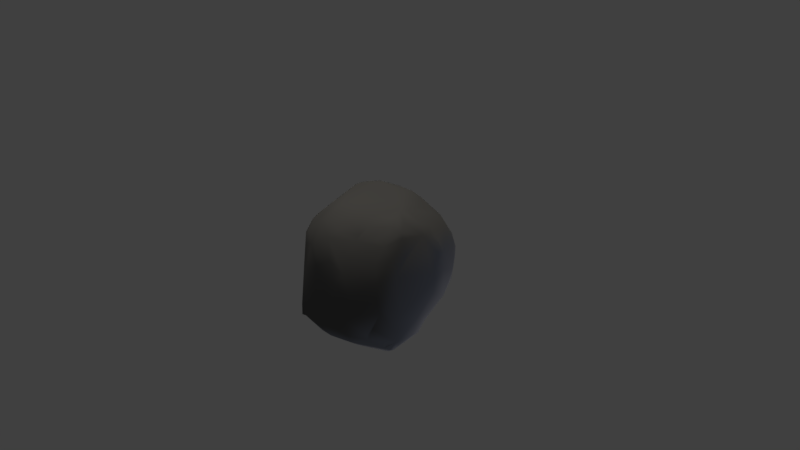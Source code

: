 # Source: rock_14a.blend  (saved by Blender 2.78.0; exported with 4.5.12 LTS)
import bpy
from mathutils import Matrix  # noqa: F401  (used for matrix-valued properties, if any)

bpy.ops.wm.read_factory_settings(use_empty=True)
scene = bpy.context.scene
scene.name = 'Scene'

# ---- collections
col_collection_1 = bpy.data.collections.new('Collection 1'); scene.collection.children.link(col_collection_1)

# ---- materials (node trees are filled in below, after node groups)
mat_material = bpy.data.materials.new('Material')
mat_material.alpha_threshold = 0.0
mat_material.use_transparent_shadow = False
mat_material.diffuse_color = (0.1376, 0.1376, 0.1376, 1.0)
mat_material.roughness = 0.5
mat_material.specular_intensity = 1.0
mat_material.line_color = (0.0, 0.0, 0.0, 1.0)

# ---- material node trees

# ---- world
world_world = bpy.data.worlds.new('World'); scene.world = world_world
world_world.color = (0.05088, 0.05088, 0.05088)
world_world.use_sun_shadow = False
world_world.sun_shadow_jitter_overblur = 0.0
world_world.cycles.sampling_method = 'MANUAL'

# ---- cameras
cam_camera = bpy.data.cameras.new('Camera')
cam_camera.clip_end = 100.0
cam_camera.lens = 35.0
cam_camera.sensor_width = 32.0
cam_camera.sensor_height = 18.0
cam_camera.ortho_scale = 7.314
cam_camera.dof.focus_distance = 0.0
cam_camera.dof.aperture_fstop = 128.0

# ---- lights
light_lamp_003 = bpy.data.lights.new('Lamp.003', 'SUN')
light_lamp_003.color = (0.5753, 0.6851, 1.0)
light_lamp_003.transmission_factor = 0.0
light_lamp_003.cutoff_distance = 30.0
light_lamp_003.angle = 0.1993
light_lamp_003.energy = 0.46
light_lamp_003.shadow_buffer_clip_start = 1.001
light_lamp_003.shadow_soft_size = 0.1
light_lamp_003.shadow_cascade_max_distance = 1000.0
light_lamp_002 = bpy.data.lights.new('Lamp.002', 'SUN')
light_lamp_002.color = (0.5753, 0.6851, 1.0)
light_lamp_002.transmission_factor = 0.0
light_lamp_002.cutoff_distance = 30.0
light_lamp_002.angle = 0.1993
light_lamp_002.energy = 0.46
light_lamp_002.shadow_buffer_clip_start = 1.001
light_lamp_002.shadow_soft_size = 0.1
light_lamp_002.shadow_cascade_max_distance = 1000.0
light_lamp_001 = bpy.data.lights.new('Lamp.001', 'SUN')
light_lamp_001.color = (1.0, 0.8554, 0.7498)
light_lamp_001.transmission_factor = 0.0
light_lamp_001.cutoff_distance = 30.0
light_lamp_001.angle = 0.1993
light_lamp_001.energy = 1.0
light_lamp_001.shadow_buffer_clip_start = 1.001
light_lamp_001.shadow_soft_size = 0.1
light_lamp_001.shadow_cascade_max_distance = 1000.0
light_lamp = bpy.data.lights.new('Lamp', 'SUN')
light_lamp.color = (1.0, 0.9323, 0.8167)
light_lamp.transmission_factor = 0.0
light_lamp.cutoff_distance = 30.0
light_lamp.angle = 0.1993
light_lamp.energy = 1.0
light_lamp.shadow_buffer_clip_start = 1.001
light_lamp.shadow_soft_size = 0.1
light_lamp.shadow_cascade_max_distance = 1000.0

# ---- meshes
me_cube_001 = bpy.data.meshes.new('Cube.001')
me_cube_001.from_pydata([(0.2283, 0.126, -0.8654), (0.1336, 0.4248, -0.8949), (0.08726, -0.02277, -0.9896), (0.03514, 0.1562, -0.9794), (-0.06928, -0.4089, -1.001), (0.1547, -0.4003, -0.9887), (0.2853, -0.4986, -0.8787), (0.1968, -0.5868, -0.9637), (0.4893, -0.5293, -0.6771), (-0.1095, -0.5937, -0.9586), (0.2333, -0.6156, -0.8771), (0.1387, -0.583, -0.9521), (0.984, -0.4416, -0.1412), (1.0, -0.5208, 0.004867), (0.4444, -0.7106, -0.627), (0.5539, -0.8751, -0.4537), (0.5445, -0.9481, -0.3872), (0.7757, -0.6421, -0.3955), (0.2033, -0.8214, -0.7134), (0.5759, -0.9725, -0.2196), (0.9176, -0.4454, -0.2507), (0.9034, -0.6298, -0.1607), (0.9541, -0.6344, -0.02306), (0.9337, -0.6216, 0.4297), (0.452, -0.3292, 0.9889), (0.6644, -0.5318, 0.7938), (0.6069, -0.3761, 0.89), (0.6706, -0.949, 0.3389), (-0.08682, 0.5421, -0.9841), (0.677, -0.7134, 0.682), (0.2661, -0.8593, 0.7026), (-0.09916, -0.7184, 0.8474), (-0.1726, -0.998, 0.04139), (-0.6414, -0.968, 0.02854), (-0.05277, -0.9967, 0.2144), (0.1954, -0.8986, 0.6175), (0.47, -0.9509, 0.4343), (0.228, -0.9998, -0.04277), (0.6371, -0.986, 0.09588), (0.6167, -0.9736, 0.3198), (0.2419, -0.9973, 0.1509), (0.61, -0.9848, -0.06379), (-0.6143, -0.1579, 0.9581), (-0.4523, -0.1683, 0.9878), (-0.3677, -0.6117, 0.8489), (0.3259, -0.4324, 0.9838), (0.1187, -0.3501, 1.0), (-0.3215, -0.2494, 0.998), (0.1141, -0.738, 0.8434), (-0.9152, 0.2225, 0.4239), (-0.9967, 0.2917, 0.2525), (-0.6918, -0.2497, 0.8428), (-0.6446, 0.02219, 0.9289), (-0.8866, -0.06262, 0.463), (-0.9973, -0.02724, 0.1918), (-0.9974, -0.317, -0.3962), (-0.9855, -0.2333, 0.1764), (-0.9653, -0.5111, -0.09542), (-0.9074, -0.5638, 0.07607), (-0.6688, -0.4225, 0.834), (-0.3787, -0.7115, 0.7621), (-0.4935, -0.6027, 0.81), (-0.5365, -0.7047, 0.6397), (-0.6141, -0.9425, 0.1806), (-0.4984, -0.9017, 0.407), (0.7501, -0.7881, 0.527), (-0.8072, -0.733, 0.2082), (-0.7189, -0.9414, 0.05888), (-0.8411, -0.8947, -0.3631), (-0.7908, -0.8835, 0.07151), (-0.9329, -0.7236, -0.3888), (-0.9138, -0.7986, -0.3415), (-0.7495, -0.9685, -0.2702), (-0.824, -0.8384, 0.08675), (-0.9062, -0.7576, -0.09936), (-0.4102, -0.9413, -0.5592), (-0.5711, -0.968, -0.4449), (-0.7504, -0.9598, -0.3632), (-0.853, -0.8536, -0.4253), (-0.5019, -0.7594, -0.7642), (-0.7239, -0.6602, -0.6729), (-0.9364, 0.7617, -0.3202), (-0.9644, -0.5388, -0.424), (-0.5995, 0.3084, -0.9415), (-0.6704, -0.002187, -0.903), (-0.5282, 0.1555, -0.993), (-0.4255, -0.151, -0.9991), (-0.2203, -0.9158, -0.6509), (-0.2153, -0.7566, -0.8489), (-0.008934, -0.7906, -0.8182), (-0.2698, -0.4638, -0.9849), (-0.3617, 0.7046, -0.9337), (-0.5457, -0.3595, -0.9094), (-0.1658, 0.5761, -0.9837), (-0.7682, -0.5487, -0.7207), (-0.8292, -0.4474, -0.6899), (-0.6555, -0.2279, -0.8914), (-0.959, -0.1968, -0.5745), (-0.9948, -0.04523, -0.471), (-0.903, -0.0202, -0.6871), (-0.9126, 0.2091, -0.6778), (-0.9199, -0.2174, -0.6486), (-0.9988, 0.249, -0.46), (-0.9611, 0.4921, -0.5013), (-0.9989, 0.47, -0.2973), (-0.1854, 0.2926, -1.0), (-0.423, 0.4298, -0.9713), (-0.3158, 0.8342, -0.8155), (-0.4439, 0.762, -0.8376), (-0.4792, 0.8644, -0.69), (-0.4388, 0.9655, -0.4332), (-0.7544, 0.8795, -0.3051), (-0.7189, 0.9154, -0.1369), (-0.5622, 0.8974, -0.511), (-0.566, 0.8804, -0.6072), (-0.6292, 0.5258, -0.8563), (-0.8885, 0.6397, -0.5462), (-0.6384, 0.694, -0.7531), (-0.8748, 0.4492, -0.6688), (-0.8072, 0.696, -0.5862), (-0.6379, 0.7548, -0.6995), (-0.6644, 0.8293, -0.5731), (-0.9645, 0.6966, -0.3228), (-0.9966, 0.6422, -0.01925), (-0.855, 0.8212, -0.3946), (-0.8516, 0.8341, -0.2022), (-0.7767, 0.9016, -0.2427), (-0.7292, 0.4195, 0.6025), (-0.9456, 0.446, 0.2941), (-0.8307, 0.3369, 0.5215), (-0.9897, 0.4489, 0.2475), (-0.9904, 0.5824, 0.1073), (-0.894, 0.7422, 0.02638), (-0.8203, 0.6176, 0.2669), (-0.7182, 0.8729, 0.002992), (-0.7009, 0.158, 0.8253), (-0.6465, 0.3959, 0.7272), (-0.4585, 0.8247, 0.2786), (-0.513, 0.7229, 0.3981), (-0.534, 0.5621, 0.6148), (-0.2963, 0.09086, 0.9802), (-0.5915, 0.02944, 0.9672), (-0.6118, 0.2121, 0.8902), (-0.3787, 0.2871, 0.9409), (-0.4558, 0.4465, 0.8273), (-0.2824, 0.6909, 0.6455), (0.5997, 0.3253, 0.8884), (0.582, 0.4182, 0.8377), (0.5779, 0.248, 0.9311), (0.5136, 0.2027, 0.9077), (-0.033, 0.1234, 0.9579), (0.4755, 0.09497, 0.9595), (0.4835, 0.3666, 0.8281), (0.346, -0.09307, 0.9985), (0.03316, -0.006934, 0.9972), (0.3241, 0.05213, 0.9738), (0.3104, 0.2006, 0.907), (0.3695, 0.4009, 0.804), (0.3556, 0.4576, 0.7708), (-0.1998, 0.7723, 0.5746), (-0.2253, 0.619, 0.722), (-0.2989, 0.3533, 0.8925), (-0.5278, 0.854, 0.1799), (-0.3564, 0.8737, 0.1733), (-0.08394, 0.9099, -0.05414), (-0.01823, 0.7007, 0.6644), (0.1034, 0.7446, 0.6092), (0.2931, 0.7955, 0.4657), (-0.0857, 0.8364, 0.3926), (0.1313, 0.8403, 0.3757), (0.3062, 0.857, 0.05356), (0.3141, 0.8334, 0.2878), (0.2234, 0.8728, -0.1198), (0.3763, 0.8231, 0.1907), (0.01304, 0.3184, 0.8766), (0.3982, 0.6762, 0.5743), (0.5673, 0.5133, 0.6814), (0.5036, 0.5682, 0.6491), (0.529, 0.4539, 0.7515), (0.7327, 0.3008, 0.6761), (0.7289, 0.3846, 0.3493), (0.5202, 0.6578, 0.3699), (0.6469, 0.5171, 0.1716), (0.07395, 0.9041, -0.3724), (0.5245, 0.6179, -0.04954), (-0.02862, 0.8635, -0.6557), (-0.4011, 0.9254, -0.5912), (-0.2689, 0.9682, -0.4492), (-0.1732, 0.9641, -0.5164), (-0.04814, 0.9317, -0.5363), (-0.1942, 0.8984, -0.731), (0.08215, 0.6329, -0.8812), (0.2252, 0.6872, -0.6454), (-0.07041, 0.7934, -0.807), (0.7682, -0.1321, -0.371), (0.6962, -0.1025, -0.4478), (0.498, 0.1701, -0.6196), (0.2568, 0.5025, -0.7922), (0.8837, -0.158, -0.1739), (0.9253, -0.1435, -0.013), (0.7267, 0.1852, -0.2662), (0.6032, 0.4823, -0.178), (0.8206, 0.1549, 0.03877), (0.639, 0.2854, -0.3671), (0.3795, 0.5649, -0.5868), (-0.3541, 0.3857, 0.886), (0.7141, 0.3571, -0.04447), (0.5757, 0.5525, 0.566), (0.4016, 0.5999, -0.4744), (0.8691, -0.2746, 0.6492), (0.7735, 0.1781, 0.7118), (0.7582, -0.6945, 0.6334), (-0.7971, -0.506, 0.5603), (0.3785, 0.3341, -0.7156), (0.2599, -0.9361, -0.5812), (0.9945, -0.6005, 0.1082), (0.9906, -0.5265, 0.2267), (-0.7873, -0.8444, -0.482), (-0.5238, -1.0, -0.2433), (-0.5182, -0.6368, -0.8194)], [], [(3, 0, 2), (1, 0, 3), (1, 28, 191), (197, 0, 1), (6, 7, 5), (0, 213, 5), (72, 77, 218), (79, 76, 217), (88, 89, 87), (87, 89, 214), (2, 105, 3), (3, 28, 1), (17, 8, 20), (41, 38, 37), (209, 26, 25), (51, 59, 42), (42, 141, 52), (63, 34, 64), (141, 42, 43), (2, 4, 105), (5, 4, 2), (2, 0, 5), (10, 7, 6), (11, 9, 5), (4, 5, 9), (5, 7, 11), (11, 89, 9), (88, 9, 89), (10, 11, 7), (18, 214, 89), (13, 215, 22), (22, 12, 13), (8, 15, 14), (214, 18, 15), (6, 14, 10), (18, 89, 11), (18, 10, 14), (18, 11, 10), (15, 18, 14), (6, 8, 14), (21, 17, 12), (12, 22, 21), (17, 20, 12), (214, 15, 16), (216, 13, 12), (16, 15, 19), (21, 19, 15), (12, 199, 216), (17, 21, 15), (16, 19, 214), (8, 17, 15), (41, 19, 22), (21, 22, 19), (215, 13, 216), (41, 22, 38), (23, 215, 216), (211, 65, 23), (23, 27, 215), (193, 191, 28), (27, 22, 215), (197, 213, 0), (27, 38, 22), (209, 23, 216), (65, 27, 23), (193, 190, 185), (30, 29, 48), (26, 24, 25), (45, 29, 25), (45, 25, 24), (36, 39, 30), (27, 65, 39), (1, 191, 197), (34, 63, 32), (35, 64, 34), (35, 30, 31), (30, 35, 36), (218, 37, 32), (34, 36, 35), (32, 37, 34), (34, 37, 40), (39, 40, 38), (37, 38, 40), (39, 36, 40), (39, 38, 27), (34, 40, 36), (37, 19, 41), (47, 43, 42), (30, 48, 31), (45, 31, 48), (24, 46, 45), (50, 49, 130), (49, 129, 128), (54, 49, 50), (212, 51, 53), (59, 51, 212), (53, 54, 56), (49, 54, 53), (212, 53, 56), (49, 53, 51), (45, 46, 31), (46, 24, 153), (44, 31, 47), (102, 55, 54), (98, 55, 102), (56, 54, 55), (55, 57, 56), (70, 57, 82), (58, 57, 74), (56, 58, 212), (58, 56, 57), (66, 212, 58), (61, 60, 44), (44, 60, 31), (31, 60, 64), (47, 59, 44), (61, 44, 59), (127, 128, 129), (51, 42, 52), (135, 51, 52), (141, 142, 52), (62, 60, 61), (143, 142, 141), (29, 39, 65), (62, 61, 212), (35, 31, 64), (59, 47, 42), (29, 211, 25), (59, 212, 61), (33, 63, 67), (129, 135, 136), (135, 52, 142), (32, 63, 33), (30, 39, 29), (212, 64, 62), (60, 62, 64), (29, 65, 211), (64, 212, 66), (64, 66, 63), (58, 74, 73), (73, 69, 63), (67, 63, 69), (66, 73, 63), (33, 218, 32), (127, 133, 128), (48, 29, 45), (58, 73, 66), (128, 130, 49), (68, 73, 71), (46, 47, 31), (67, 69, 72), (69, 68, 72), (76, 77, 217), (123, 125, 81), (122, 81, 116), (73, 68, 69), (123, 132, 125), (74, 70, 71), (33, 72, 218), (67, 72, 33), (70, 68, 71), (74, 57, 70), (57, 55, 82), (68, 70, 78), (71, 73, 74), (115, 118, 116), (75, 88, 87), (75, 87, 76), (87, 218, 76), (88, 75, 79), (80, 79, 217), (75, 76, 79), (77, 78, 217), (68, 78, 77), (70, 217, 78), (219, 79, 80), (77, 72, 68), (217, 70, 80), (97, 102, 100), (70, 95, 80), (107, 193, 91), (108, 109, 107), (107, 190, 193), (80, 95, 94), (91, 193, 93), (91, 117, 108), (91, 108, 107), (106, 91, 93), (117, 120, 108), (117, 91, 115), (83, 115, 91), (91, 106, 83), (83, 106, 85), (28, 105, 93), (105, 106, 93), (28, 3, 105), (28, 93, 193), (105, 85, 106), (105, 4, 86), (98, 102, 97), (118, 100, 103), (102, 103, 100), (103, 104, 122), (102, 104, 103), (55, 98, 97), (96, 101, 84), (101, 99, 84), (101, 96, 94), (99, 100, 84), (99, 97, 100), (97, 99, 101), (118, 83, 100), (117, 115, 116), (94, 95, 101), (92, 96, 86), (92, 94, 96), (94, 92, 219), (94, 219, 80), (219, 92, 90), (86, 90, 92), (219, 90, 88), (9, 90, 4), (219, 88, 79), (9, 88, 90), (90, 86, 4), (85, 105, 86), (96, 84, 85), (85, 86, 96), (83, 85, 84), (84, 100, 83), (83, 118, 115), (101, 95, 82), (82, 95, 70), (97, 82, 55), (101, 82, 97), (112, 163, 110), (120, 114, 109), (109, 114, 186), (186, 114, 110), (163, 187, 110), (187, 163, 164), (188, 187, 164), (126, 112, 111), (121, 113, 114), (114, 113, 110), (113, 112, 110), (111, 112, 113), (122, 116, 103), (117, 116, 119), (116, 118, 103), (121, 120, 117), (117, 119, 124), (117, 124, 121), (124, 119, 116), (124, 111, 121), (114, 120, 121), (111, 113, 121), (104, 123, 122), (81, 124, 116), (122, 123, 81), (124, 126, 111), (125, 132, 112), (126, 125, 112), (126, 81, 125), (132, 134, 112), (126, 124, 81), (133, 127, 139), (131, 123, 130), (130, 128, 131), (131, 128, 133), (131, 132, 123), (133, 132, 131), (134, 162, 112), (134, 138, 162), (133, 134, 132), (134, 133, 139), (139, 127, 136), (135, 129, 49), (51, 135, 49), (135, 142, 136), (127, 129, 136), (139, 136, 144), (145, 139, 144), (163, 137, 159), (139, 145, 138), (47, 140, 43), (154, 140, 47), (150, 140, 154), (142, 144, 136), (141, 43, 140), (143, 141, 140), (143, 144, 142), (140, 161, 143), (144, 143, 205), (205, 143, 161), (153, 151, 155), (178, 152, 147), (146, 147, 152), (149, 146, 152), (149, 148, 146), (146, 210, 147), (148, 149, 151), (155, 151, 149), (149, 152, 155), (155, 152, 156), (156, 152, 157), (154, 47, 46), (153, 154, 46), (154, 155, 150), (154, 153, 155), (161, 140, 150), (155, 174, 150), (155, 156, 174), (174, 161, 150), (157, 158, 174), (157, 152, 158), (178, 158, 152), (176, 177, 178), (166, 175, 167), (177, 158, 178), (177, 166, 158), (165, 158, 166), (158, 165, 161), (144, 160, 145), (145, 160, 165), (174, 156, 157), (145, 165, 159), (158, 161, 174), (205, 161, 165), (166, 177, 175), (160, 144, 205), (160, 205, 165), (145, 159, 137), (139, 138, 134), (123, 50, 130), (120, 109, 108), (138, 145, 137), (164, 163, 169), (188, 172, 183), (165, 166, 159), (169, 166, 167), (166, 169, 159), (169, 168, 159), (169, 170, 164), (170, 171, 173), (171, 169, 167), (169, 163, 168), (169, 171, 170), (188, 164, 172), (171, 167, 173), (168, 163, 159), (207, 177, 176), (167, 207, 173), (207, 175, 177), (167, 175, 207), (147, 176, 178), (179, 176, 147), (179, 147, 210), (180, 179, 210), (179, 207, 176), (207, 179, 180), (180, 182, 207), (207, 182, 181), (173, 207, 181), (182, 201, 184), (182, 173, 181), (184, 173, 182), (172, 208, 192), (170, 184, 208), (189, 183, 192), (172, 192, 183), (188, 183, 189), (192, 204, 191), (172, 164, 170), (107, 186, 190), (208, 172, 170), (163, 112, 162), (137, 162, 138), (163, 162, 137), (197, 191, 204), (184, 170, 173), (185, 189, 192), (185, 191, 193), (190, 189, 185), (191, 185, 192), (203, 200, 194), (203, 194, 195), (195, 196, 203), (213, 197, 204), (208, 204, 192), (12, 198, 199), (199, 198, 200), (198, 194, 200), (182, 206, 201), (188, 189, 190), (186, 188, 190), (188, 186, 110), (110, 187, 188), (107, 109, 186), (200, 206, 202), (206, 200, 201), (203, 201, 200), (200, 202, 199), (208, 201, 204), (213, 204, 203), (196, 213, 203), (208, 184, 201), (203, 204, 201), (194, 12, 20), (194, 198, 12), (209, 25, 211), (50, 123, 54), (146, 148, 210), (210, 148, 209), (102, 54, 123), (20, 8, 6), (77, 76, 218), (206, 182, 202), (102, 123, 104), (6, 196, 195), (23, 209, 211), (210, 199, 202), (210, 209, 216), (24, 151, 153), (180, 210, 202), (214, 37, 218), (19, 37, 214), (148, 24, 26), (209, 148, 26), (214, 218, 87), (151, 24, 148), (202, 182, 180), (199, 210, 216), (195, 194, 6), (6, 194, 20), (6, 5, 213), (213, 196, 6)])
me_cube_001.polygons.foreach_set('use_smooth', [True] * 436)
_uv = me_cube_001.uv_layers.new(name='UVMap')
_uv.uv.foreach_set('vector', [0.1968, 0.09869, 0.2029, 0.1464, 0.1635, 0.1161, 0.2561, 0.109, 0.2029, 0.1464, 0.1968, 0.09869, 0.2561, 0.109, 0.267, 0.05571, 0.2952, 0.09048, 0.2801, 0.138, 0.2029, 0.1464, 0.2561, 0.109, 0.08354, 0.1924, 0.05945, 0.1719, 0.09287, 0.15, 0.2029, 0.1464, 0.2554, 0.1783, 0.09287, 0.15, 0.6403, 0.8183, 0.6309, 0.8362, 0.6038, 0.7874, 0.5469, 0.8856, 0.5913, 0.8314, 0.6253, 0.8636, 0.4885, 0.8693, 0.4557, 0.8399, 0.5093, 0.8313, 0.5093, 0.8313, 0.4557, 0.8399, 0.4331, 0.7635, 0.1635, 0.1161, 0.2146, 0.05477, 0.1968, 0.09869, 0.1968, 0.09869, 0.267, 0.05571, 0.2561, 0.109, 0.09533, 0.3479, 0.09407, 0.2553, 0.145, 0.3785, 0.4255, 0.6247, 0.4372, 0.5912, 0.4939, 0.6639, 0.01758, 0.7702, 0.06748, 0.7978, 0.05926, 0.8294, 0.719, 0.2407, 0.7213, 0.2793, 0.6912, 0.2246, 0.3092, 0.7401, 0.3023, 0.6995, 0.3137, 0.6993, 0.6633, 0.7169, 0.5692, 0.6466, 0.6666, 0.6607, 0.3023, 0.6995, 0.3092, 0.7401, 0.2763, 0.745, 0.1635, 0.1161, 0.083, 0.1162, 0.2146, 0.05477, 0.09287, 0.15, 0.083, 0.1162, 0.1635, 0.1161, 0.1635, 0.1161, 0.2029, 0.1464, 0.09287, 0.15, 0.05921, 0.1925, 0.05945, 0.1719, 0.08354, 0.1924, 0.05874, 0.165, 0.04787, 0.1287, 0.09287, 0.15, 0.083, 0.1162, 0.09287, 0.15, 0.04787, 0.1287, 0.8484, 0.886, 0.8526, 0.9266, 0.8425, 0.9266, 0.4168, 0.8497, 0.4557, 0.8399, 0.4592, 0.879, 0.4885, 0.8693, 0.4592, 0.879, 0.4557, 0.8399, 0.4119, 0.9122, 0.4119, 0.9392, 0.4027, 0.9307, 0.4296, 0.7957, 0.4331, 0.7635, 0.4557, 0.8399, 0.1453, 0.4351, 0.1346, 0.4554, 0.1205, 0.4313, 0.1205, 0.4313, 0.1532, 0.405, 0.1453, 0.4351, 0.09407, 0.2553, 0.03997, 0.3215, 0.05984, 0.2681, 0.01211, 0.2628, 0.02613, 0.2267, 0.03997, 0.3215, 0.08354, 0.1924, 0.05984, 0.2681, 0.05921, 0.1925, 0.02613, 0.2267, 0.01987, 0.1777, 0.05874, 0.165, 0.02613, 0.2267, 0.05921, 0.1925, 0.05984, 0.2681, 0.02613, 0.2267, 0.05874, 0.165, 0.05921, 0.1925, 0.03997, 0.3215, 0.02613, 0.2267, 0.05984, 0.2681, 0.08354, 0.1924, 0.09407, 0.2553, 0.05984, 0.2681, 0.1131, 0.4022, 0.09533, 0.3479, 0.1532, 0.405, 0.1532, 0.405, 0.1205, 0.4313, 0.1131, 0.4022, 0.09533, 0.3479, 0.145, 0.3785, 0.1532, 0.405, 0.01211, 0.2628, 0.03997, 0.3215, 0.02866, 0.3351, 0.1543, 0.4686, 0.1453, 0.4351, 0.1532, 0.405, 0.02866, 0.3351, 0.03997, 0.3215, 0.03292, 0.3673, 0.1131, 0.4022, 0.03292, 0.3673, 0.03997, 0.3215, 0.1532, 0.405, 0.2148, 0.3975, 0.1543, 0.4686, 0.09533, 0.3479, 0.1131, 0.4022, 0.03997, 0.3215, 0.4036, 0.6941, 0.4154, 0.6584, 0.4331, 0.7635, 0.09407, 0.2553, 0.09533, 0.3479, 0.03997, 0.3215, 0.4255, 0.6247, 0.4154, 0.6584, 0.3708, 0.5796, 0.1131, 0.4022, 0.1205, 0.4313, 0.03292, 0.3673, 0.1346, 0.4554, 0.1453, 0.4351, 0.1543, 0.4686, 0.4255, 0.6247, 0.3708, 0.5796, 0.4372, 0.5912, 0.1436, 0.4981, 0.1346, 0.4554, 0.1543, 0.4686, 0.4723, 0.4761, 0.4625, 0.4969, 0.421, 0.4954, 0.421, 0.4954, 0.4565, 0.5411, 0.3774, 0.5501, 0.3245, 0.06968, 0.2952, 0.09048, 0.267, 0.05571, 0.4565, 0.5411, 0.3708, 0.5796, 0.3774, 0.5501, 0.2801, 0.138, 0.2554, 0.1783, 0.2029, 0.1464, 0.4565, 0.5411, 0.4372, 0.5912, 0.3708, 0.5796, 0.2188, 0.5008, 0.1436, 0.4981, 0.1543, 0.4686, 0.4625, 0.4969, 0.4565, 0.5411, 0.421, 0.4954, 0.6028, 0.4264, 0.5733, 0.4232, 0.5988, 0.3934, 0.1445, 0.8944, 0.06063, 0.8657, 0.1713, 0.8709, 0.06748, 0.7978, 0.09645, 0.7892, 0.05926, 0.8294, 0.123, 0.8104, 0.06063, 0.8657, 0.05926, 0.8294, 0.123, 0.8104, 0.05926, 0.8294, 0.09645, 0.7892, 0.5012, 0.5456, 0.4638, 0.5507, 0.5644, 0.5178, 0.4565, 0.5411, 0.4625, 0.4969, 0.4638, 0.5507, 0.2561, 0.109, 0.2952, 0.09048, 0.2801, 0.138, 0.5692, 0.6466, 0.6633, 0.7169, 0.5721, 0.6932, 0.5678, 0.5419, 0.6666, 0.6607, 0.5692, 0.6466, 0.5678, 0.5419, 0.5644, 0.5178, 0.6431, 0.5322, 0.5644, 0.5178, 0.5678, 0.5419, 0.5012, 0.5456, 0.6038, 0.7874, 0.4939, 0.6639, 0.5721, 0.6932, 0.5692, 0.6466, 0.5012, 0.5456, 0.5678, 0.5419, 0.5721, 0.6932, 0.4939, 0.6639, 0.5692, 0.6466, 0.5692, 0.6466, 0.4939, 0.6639, 0.5115, 0.6253, 0.4638, 0.5507, 0.5115, 0.6253, 0.4372, 0.5912, 0.4939, 0.6639, 0.4372, 0.5912, 0.5115, 0.6253, 0.4638, 0.5507, 0.5012, 0.5456, 0.5115, 0.6253, 0.4638, 0.5507, 0.4372, 0.5912, 0.4565, 0.5411, 0.5692, 0.6466, 0.5115, 0.6253, 0.5012, 0.5456, 0.4939, 0.6639, 0.4154, 0.6584, 0.4255, 0.6247, 0.2508, 0.7644, 0.2763, 0.745, 0.3092, 0.7401, 0.5644, 0.5178, 0.6056, 0.5087, 0.6431, 0.5322, 0.123, 0.8104, 0.2139, 0.8646, 0.1713, 0.8709, 0.09645, 0.7892, 0.1635, 0.7909, 0.123, 0.8104, 0.8446, 0.1098, 0.8075, 0.1285, 0.8434, 0.07625, 0.8075, 0.1285, 0.7825, 0.1079, 0.8319, 0.07902, 0.8599, 0.1788, 0.8075, 0.1285, 0.8446, 0.1098, 0.7825, 0.2915, 0.719, 0.2407, 0.8015, 0.1914, 0.7213, 0.2793, 0.719, 0.2407, 0.7825, 0.2915, 0.8015, 0.1914, 0.8599, 0.1788, 0.8645, 0.224, 0.8075, 0.1285, 0.8599, 0.1788, 0.8015, 0.1914, 0.7825, 0.2915, 0.8015, 0.1914, 0.8645, 0.224, 0.8075, 0.1285, 0.8015, 0.1914, 0.719, 0.2407, 0.123, 0.8104, 0.1635, 0.7909, 0.2139, 0.8646, 0.1635, 0.7909, 0.09645, 0.7892, 0.1149, 0.7366, 0.2666, 0.8386, 0.2139, 0.8646, 0.2508, 0.7644, 0.9827, 0.1212, 0.9766, 0.2433, 0.8599, 0.1788, 0.9879, 0.185, 0.9766, 0.2433, 0.9827, 0.1212, 0.8645, 0.224, 0.8599, 0.1788, 0.9766, 0.2433, 0.9766, 0.2433, 0.9189, 0.2859, 0.8645, 0.224, 0.976, 0.3345, 0.9189, 0.2859, 0.9825, 0.293, 0.883, 0.2998, 0.9189, 0.2859, 0.9189, 0.3423, 0.8645, 0.224, 0.883, 0.2998, 0.7825, 0.2915, 0.883, 0.2998, 0.8645, 0.224, 0.9189, 0.2859, 0.8536, 0.3411, 0.7825, 0.2915, 0.883, 0.2998, 0.2924, 0.8341, 0.2714, 0.8576, 0.2666, 0.8386, 0.2666, 0.8386, 0.2714, 0.8576, 0.2139, 0.8646, 0.6431, 0.5322, 0.6828, 0.5802, 0.6666, 0.6607, 0.2508, 0.7644, 0.3252, 0.7937, 0.2666, 0.8386, 0.2924, 0.8341, 0.2666, 0.8386, 0.3252, 0.7937, 0.7601, 0.09504, 0.8319, 0.07902, 0.7825, 0.1079, 0.719, 0.2407, 0.6912, 0.2246, 0.6966, 0.1842, 0.7184, 0.1523, 0.719, 0.2407, 0.6966, 0.1842, 0.3023, 0.6995, 0.3056, 0.6567, 0.3137, 0.6993, 0.7542, 0.3477, 0.7215, 0.357, 0.7177, 0.3274, 0.2571, 0.6442, 0.3056, 0.6567, 0.3023, 0.6995, 0.4913, 0.4759, 0.4638, 0.5507, 0.4625, 0.4969, 0.7542, 0.3477, 0.7177, 0.3274, 0.7825, 0.2915, 0.5678, 0.5419, 0.6431, 0.5322, 0.6666, 0.6607, 0.3252, 0.7937, 0.2508, 0.7644, 0.3092, 0.7401, 0.06063, 0.8657, 0.04488, 0.8608, 0.05926, 0.8294, 0.7213, 0.2793, 0.7825, 0.2915, 0.7177, 0.3274, 0.6523, 0.7489, 0.6633, 0.7169, 0.6689, 0.752, 0.7825, 0.1079, 0.7184, 0.1523, 0.7315, 0.1041, 0.3252, 0.6656, 0.3137, 0.6993, 0.3056, 0.6567, 0.5721, 0.6932, 0.6633, 0.7169, 0.6523, 0.7489, 0.5644, 0.5178, 0.4638, 0.5507, 0.4913, 0.4759, 0.7825, 0.2915, 0.7992, 0.393, 0.7542, 0.3477, 0.7215, 0.357, 0.7542, 0.3477, 0.7992, 0.393, 0.4913, 0.4759, 0.4625, 0.4969, 0.4723, 0.4761, 0.7992, 0.393, 0.7825, 0.2915, 0.8536, 0.3411, 0.7992, 0.393, 0.8536, 0.3411, 0.85, 0.3965, 0.883, 0.2998, 0.9189, 0.3423, 0.8791, 0.3634, 0.8791, 0.3634, 0.8807, 0.3749, 0.85, 0.3965, 0.8796, 0.3912, 0.85, 0.3965, 0.8807, 0.3749, 0.8536, 0.3411, 0.8791, 0.3634, 0.85, 0.3965, 0.6523, 0.7489, 0.6038, 0.7874, 0.5721, 0.6932, 0.7528, 0.886, 0.7528, 0.9461, 0.7149, 0.9234, 0.1713, 0.8709, 0.06063, 0.8657, 0.123, 0.8104, 0.883, 0.2998, 0.8791, 0.3634, 0.8536, 0.3411, 0.8319, 0.07902, 0.8434, 0.07625, 0.8075, 0.1285, 0.9676, 0.3761, 0.8791, 0.3634, 0.9666, 0.3515, 0.1635, 0.7909, 0.2508, 0.7644, 0.2139, 0.8646, 0.6689, 0.752, 0.6828, 0.758, 0.6403, 0.8183, 0.8807, 0.3749, 0.9676, 0.3761, 0.9452, 0.3965, 0.5913, 0.8314, 0.6309, 0.8362, 0.6253, 0.8636, 0.3708, 0.338, 0.4107, 0.3676, 0.4042, 0.3973, 0.9266, 0.8205, 0.9225, 0.8351, 0.8848, 0.8053, 0.8791, 0.3634, 0.9676, 0.3761, 0.8807, 0.3749, 0.3708, 0.338, 0.3859, 0.3223, 0.4107, 0.3676, 0.9189, 0.3423, 0.976, 0.3345, 0.9666, 0.3515, 0.6523, 0.7489, 0.6403, 0.8183, 0.6038, 0.7874, 0.6689, 0.752, 0.6403, 0.8183, 0.6523, 0.7489, 0.3785, 0.9122, 0.3785, 0.9507, 0.3708, 0.9264, 0.9189, 0.3423, 0.9189, 0.2859, 0.976, 0.3345, 0.9189, 0.2859, 0.9766, 0.2433, 0.9825, 0.293, 0.8182, 0.886, 0.8182, 0.9286, 0.8081, 0.8979, 0.9666, 0.3515, 0.8791, 0.3634, 0.9189, 0.3423, 0.8045, 0.7771, 0.8669, 0.7616, 0.8848, 0.8053, 0.5517, 0.8352, 0.4885, 0.8693, 0.5093, 0.8313, 0.5517, 0.8352, 0.5093, 0.8313, 0.5913, 0.8314, 0.5093, 0.8313, 0.6038, 0.7874, 0.5913, 0.8314, 0.4885, 0.8693, 0.5517, 0.8352, 0.5469, 0.8856, 0.85, 0.5161, 0.8053, 0.4939, 0.8867, 0.4775, 0.5517, 0.8352, 0.5913, 0.8314, 0.5469, 0.8856, 0.6309, 0.8362, 0.6426, 0.8601, 0.6253, 0.8636, 0.6468, 0.8467, 0.6426, 0.8601, 0.6309, 0.8362, 0.9204, 0.5049, 0.8867, 0.4775, 0.9043, 0.4759, 0.7994, 0.5203, 0.8053, 0.4939, 0.85, 0.5161, 0.6309, 0.8362, 0.6403, 0.8183, 0.6468, 0.8467, 0.8867, 0.4775, 0.9204, 0.5049, 0.85, 0.5161, 0.8957, 0.6192, 0.915, 0.7193, 0.8724, 0.708, 0.9204, 0.5049, 0.862, 0.5626, 0.85, 0.5161, 0.3236, 0.03016, 0.3245, 0.06968, 0.2914, 0.01333, 0.7786, 0.8306, 0.8037, 0.8551, 0.7625, 0.8474, 0.5574, 0.4492, 0.5733, 0.4232, 0.6028, 0.4264, 0.7839, 0.886, 0.7839, 0.9379, 0.777, 0.9136, 0.2914, 0.01333, 0.3245, 0.06968, 0.2709, 0.04213, 0.7535, 0.817, 0.8192, 0.8158, 0.7786, 0.8306, 0.7535, 0.817, 0.7786, 0.8306, 0.7625, 0.8474, 0.7588, 0.7552, 0.7535, 0.817, 0.7185, 0.7887, 0.8192, 0.8158, 0.8262, 0.8299, 0.7786, 0.8306, 0.8192, 0.8158, 0.7535, 0.817, 0.8045, 0.7771, 0.7894, 0.728, 0.8045, 0.7771, 0.7535, 0.817, 0.7535, 0.817, 0.7588, 0.7552, 0.7894, 0.728, 0.7894, 0.728, 0.7588, 0.7552, 0.7726, 0.6937, 0.7071, 0.7814, 0.7206, 0.7255, 0.7185, 0.7887, 0.7206, 0.7255, 0.7588, 0.7552, 0.7185, 0.7887, 0.267, 0.05571, 0.1968, 0.09869, 0.2146, 0.05477, 0.267, 0.05571, 0.2709, 0.04213, 0.3245, 0.06968, 0.7206, 0.7255, 0.7726, 0.6937, 0.7588, 0.7552, 0.7206, 0.7255, 0.7072, 0.5704, 0.7583, 0.6261, 0.9145, 0.654, 0.915, 0.7193, 0.8957, 0.6192, 0.8669, 0.7616, 0.8724, 0.708, 0.9025, 0.7729, 0.915, 0.7193, 0.9025, 0.7729, 0.8724, 0.708, 0.9858, 0.07085, 0.9489, 0.07298, 0.9493, 0.02594, 0.9827, 0.1212, 0.9489, 0.07298, 0.9858, 0.07085, 0.9266, 0.5947, 0.9145, 0.654, 0.8957, 0.6192, 0.8074, 0.6094, 0.8798, 0.6138, 0.8068, 0.6593, 0.8798, 0.6138, 0.8709, 0.6571, 0.8068, 0.6593, 0.8798, 0.6138, 0.8074, 0.6094, 0.8493, 0.5401, 0.8709, 0.6571, 0.8724, 0.708, 0.8068, 0.6593, 0.8709, 0.6571, 0.8957, 0.6192, 0.8724, 0.708, 0.8957, 0.6192, 0.8709, 0.6571, 0.8798, 0.6138, 0.8669, 0.7616, 0.7894, 0.728, 0.8724, 0.708, 0.8192, 0.8158, 0.8045, 0.7771, 0.8848, 0.8053, 0.8493, 0.5401, 0.862, 0.5626, 0.8798, 0.6138, 0.7895, 0.5805, 0.8074, 0.6094, 0.7583, 0.6261, 0.7895, 0.5805, 0.8493, 0.5401, 0.8074, 0.6094, 0.8493, 0.5401, 0.7895, 0.5805, 0.7994, 0.5203, 0.8493, 0.5401, 0.7994, 0.5203, 0.85, 0.5161, 0.7994, 0.5203, 0.7895, 0.5805, 0.7391, 0.5576, 0.7583, 0.6261, 0.7391, 0.5576, 0.7895, 0.5805, 0.7994, 0.5203, 0.7391, 0.5576, 0.7515, 0.4947, 0.7199, 0.5298, 0.7391, 0.5576, 0.7072, 0.5704, 0.7994, 0.5203, 0.7515, 0.4947, 0.8053, 0.4939, 0.7199, 0.5298, 0.7515, 0.4947, 0.7391, 0.5576, 0.7391, 0.5576, 0.7583, 0.6261, 0.7072, 0.5704, 0.7726, 0.6937, 0.7206, 0.7255, 0.7583, 0.6261, 0.8074, 0.6094, 0.8068, 0.6593, 0.7726, 0.6937, 0.7726, 0.6937, 0.7583, 0.6261, 0.8074, 0.6094, 0.7894, 0.728, 0.7726, 0.6937, 0.8068, 0.6593, 0.8068, 0.6593, 0.8724, 0.708, 0.7894, 0.728, 0.7894, 0.728, 0.8669, 0.7616, 0.8045, 0.7771, 0.8798, 0.6138, 0.862, 0.5626, 0.9191, 0.5453, 0.9191, 0.5453, 0.862, 0.5626, 0.9204, 0.5049, 0.8957, 0.6192, 0.9191, 0.5453, 0.9266, 0.5947, 0.8798, 0.6138, 0.9191, 0.5453, 0.8957, 0.6192, 0.43, 0.345, 0.4745, 0.2505, 0.5046, 0.3837, 0.8262, 0.8299, 0.8278, 0.8593, 0.8037, 0.8551, 0.5171, 0.4376, 0.4945, 0.4281, 0.5239, 0.4122, 0.5239, 0.4122, 0.4945, 0.4281, 0.5046, 0.3837, 0.4745, 0.2505, 0.5376, 0.373, 0.5046, 0.3837, 0.5376, 0.373, 0.4745, 0.2505, 0.5425, 0.2755, 0.5606, 0.3788, 0.5376, 0.373, 0.5425, 0.2755, 0.4273, 0.3712, 0.43, 0.345, 0.4364, 0.3817, 0.4738, 0.4282, 0.4878, 0.4084, 0.4945, 0.4281, 0.4945, 0.4281, 0.4878, 0.4084, 0.5046, 0.3837, 0.4878, 0.4084, 0.43, 0.345, 0.5046, 0.3837, 0.4364, 0.3817, 0.43, 0.345, 0.4878, 0.4084, 0.9266, 0.8205, 0.8848, 0.8053, 0.9025, 0.7729, 0.8192, 0.8158, 0.8848, 0.8053, 0.8671, 0.8176, 0.8848, 0.8053, 0.8669, 0.7616, 0.9025, 0.7729, 0.8472, 0.848, 0.8262, 0.8299, 0.8192, 0.8158, 0.8192, 0.8158, 0.8671, 0.8176, 0.9, 0.8477, 0.8192, 0.8158, 0.9, 0.8477, 0.8472, 0.848, 0.9, 0.8477, 0.8671, 0.8176, 0.8848, 0.8053, 0.4247, 0.4071, 0.4364, 0.3817, 0.4738, 0.4282, 0.8278, 0.8593, 0.8262, 0.8299, 0.8472, 0.848, 0.4364, 0.3817, 0.4878, 0.4084, 0.4738, 0.4282, 0.9489, 0.07298, 0.8931, 0.03502, 0.9493, 0.02594, 0.9225, 0.8351, 0.9, 0.8477, 0.8848, 0.8053, 0.9493, 0.02594, 0.8931, 0.03502, 0.9464, 0.01333, 0.4247, 0.4071, 0.4273, 0.3712, 0.4364, 0.3817, 0.4107, 0.3676, 0.3859, 0.3223, 0.43, 0.345, 0.4273, 0.3712, 0.4107, 0.3676, 0.43, 0.345, 0.4273, 0.3712, 0.4042, 0.3973, 0.4107, 0.3676, 0.3859, 0.3223, 0.4198, 0.3153, 0.43, 0.345, 0.4273, 0.3712, 0.4247, 0.4071, 0.4042, 0.3973, 0.3822, 0.2642, 0.3749, 0.1837, 0.4097, 0.168, 0.869, 0.04783, 0.8931, 0.03502, 0.8434, 0.07625, 0.7071, 0.9299, 0.7149, 0.9234, 0.7183, 0.9615, 0.7183, 0.9615, 0.7149, 0.9234, 0.7528, 0.9461, 0.869, 0.04783, 0.8773, 0.01863, 0.8931, 0.03502, 0.7528, 0.9461, 0.7497, 0.9867, 0.7183, 0.9615, 0.4198, 0.3153, 0.4421, 0.2629, 0.43, 0.345, 0.4198, 0.3153, 0.4291, 0.2141, 0.4421, 0.2629, 0.3822, 0.2642, 0.4198, 0.3153, 0.3859, 0.3223, 0.4198, 0.3153, 0.3822, 0.2642, 0.4097, 0.168, 0.4097, 0.168, 0.3749, 0.1837, 0.3811, 0.1508, 0.7184, 0.1523, 0.7825, 0.1079, 0.8075, 0.1285, 0.719, 0.2407, 0.7184, 0.1523, 0.8075, 0.1285, 0.7184, 0.1523, 0.7001, 0.145, 0.7315, 0.1041, 0.7601, 0.09504, 0.7825, 0.1079, 0.7315, 0.1041, 0.4097, 0.168, 0.3811, 0.1508, 0.4089, 0.1156, 0.4536, 0.1437, 0.4097, 0.168, 0.4089, 0.1156, 0.4745, 0.2505, 0.4478, 0.2363, 0.474, 0.1531, 0.4097, 0.168, 0.4536, 0.1437, 0.4291, 0.2141, 0.2508, 0.7644, 0.2422, 0.6894, 0.2763, 0.745, 0.1768, 0.7146, 0.2422, 0.6894, 0.2508, 0.7644, 0.1892, 0.684, 0.2422, 0.6894, 0.1768, 0.7146, 0.3056, 0.6567, 0.2726, 0.6047, 0.3131, 0.6107, 0.3023, 0.6995, 0.2763, 0.745, 0.2422, 0.6894, 0.2571, 0.6442, 0.3023, 0.6995, 0.2422, 0.6894, 0.2571, 0.6442, 0.2726, 0.6047, 0.3056, 0.6567, 0.2422, 0.6894, 0.2411, 0.6288, 0.2571, 0.6442, 0.2726, 0.6047, 0.2571, 0.6442, 0.2519, 0.621, 0.2519, 0.621, 0.2571, 0.6442, 0.2411, 0.6288, 0.1149, 0.7366, 0.0874, 0.6953, 0.1181, 0.7037, 0.5987, 0.04997, 0.5849, 0.03616, 0.6023, 0.02716, 0.06099, 0.6436, 0.06432, 0.6214, 0.08485, 0.6315, 0.07937, 0.6703, 0.06099, 0.6436, 0.08485, 0.6315, 0.07937, 0.6703, 0.06555, 0.6618, 0.06099, 0.6436, 0.6023, 0.01333, 0.649, 0.03214, 0.6023, 0.02716, 0.06555, 0.6618, 0.07937, 0.6703, 0.0874, 0.6953, 0.1181, 0.7037, 0.0874, 0.6953, 0.07937, 0.6703, 0.07937, 0.6703, 0.08485, 0.6315, 0.1181, 0.7037, 0.1181, 0.7037, 0.08485, 0.6315, 0.1202, 0.6688, 0.1202, 0.6688, 0.08485, 0.6315, 0.1077, 0.622, 0.1768, 0.7146, 0.2508, 0.7644, 0.1635, 0.7909, 0.1149, 0.7366, 0.1768, 0.7146, 0.1635, 0.7909, 0.1768, 0.7146, 0.1181, 0.7037, 0.1892, 0.684, 0.1768, 0.7146, 0.1149, 0.7366, 0.1181, 0.7037, 0.2411, 0.6288, 0.2422, 0.6894, 0.1892, 0.684, 0.1181, 0.7037, 0.1791, 0.639, 0.1892, 0.684, 0.1181, 0.7037, 0.1202, 0.6688, 0.1791, 0.639, 0.1791, 0.639, 0.2411, 0.6288, 0.1892, 0.684, 0.1077, 0.622, 0.1104, 0.6084, 0.1791, 0.639, 0.1077, 0.622, 0.08485, 0.6315, 0.1104, 0.6084, 0.07597, 0.6102, 0.1104, 0.6084, 0.08485, 0.6315, 0.06873, 0.5953, 0.08143, 0.5816, 0.07597, 0.6102, 0.5282, 0.1204, 0.5864, 0.1018, 0.5743, 0.1353, 0.08143, 0.5816, 0.1104, 0.6084, 0.07597, 0.6102, 0.08143, 0.5816, 0.1605, 0.5376, 0.1104, 0.6084, 0.1845, 0.5479, 0.1104, 0.6084, 0.1605, 0.5376, 0.1104, 0.6084, 0.1845, 0.5479, 0.2411, 0.6288, 0.2726, 0.6047, 0.2261, 0.5657, 0.238, 0.5468, 0.238, 0.5468, 0.2261, 0.5657, 0.1845, 0.5479, 0.1791, 0.639, 0.1202, 0.6688, 0.1077, 0.622, 0.238, 0.5468, 0.1845, 0.5479, 0.2216, 0.5274, 0.1104, 0.6084, 0.2411, 0.6288, 0.1791, 0.639, 0.2519, 0.621, 0.2411, 0.6288, 0.1845, 0.5479, 0.5282, 0.1204, 0.6011, 0.07548, 0.5864, 0.1018, 0.2261, 0.5657, 0.2726, 0.6047, 0.2519, 0.621, 0.2261, 0.5657, 0.2519, 0.621, 0.1845, 0.5479, 0.4536, 0.1437, 0.474, 0.1531, 0.4478, 0.2363, 0.4097, 0.168, 0.4291, 0.2141, 0.4198, 0.3153, 0.8931, 0.03502, 0.8446, 0.1098, 0.8434, 0.07625, 0.8262, 0.8299, 0.8037, 0.8551, 0.7786, 0.8306, 0.4291, 0.2141, 0.4536, 0.1437, 0.4478, 0.2363, 0.5425, 0.2755, 0.4745, 0.2505, 0.5506, 0.168, 0.5606, 0.3788, 0.6052, 0.2628, 0.5962, 0.3276, 0.5015, 0.1182, 0.5282, 0.1204, 0.474, 0.1531, 0.5506, 0.168, 0.5282, 0.1204, 0.5743, 0.1353, 0.5282, 0.1204, 0.5506, 0.168, 0.474, 0.1531, 0.5506, 0.168, 0.5088, 0.1824, 0.474, 0.1531, 0.5506, 0.168, 0.6076, 0.22, 0.5425, 0.2755, 0.6076, 0.22, 0.5915, 0.1708, 0.6105, 0.1854, 0.5915, 0.1708, 0.5506, 0.168, 0.5743, 0.1353, 0.5506, 0.168, 0.4745, 0.2505, 0.5088, 0.1824, 0.5506, 0.168, 0.5915, 0.1708, 0.6076, 0.22, 0.5606, 0.3788, 0.5425, 0.2755, 0.6052, 0.2628, 0.5915, 0.1708, 0.5743, 0.1353, 0.6105, 0.1854, 0.5088, 0.1824, 0.4745, 0.2505, 0.474, 0.1531, 0.6209, 0.08625, 0.6011, 0.07548, 0.6108, 0.06243, 0.5743, 0.1353, 0.6209, 0.08625, 0.6105, 0.1854, 0.6209, 0.08625, 0.5864, 0.1018, 0.6011, 0.07548, 0.5743, 0.1353, 0.5864, 0.1018, 0.6209, 0.08625, 0.6023, 0.02716, 0.6108, 0.06243, 0.5987, 0.04997, 0.6434, 0.0454, 0.6108, 0.06243, 0.6023, 0.02716, 0.6434, 0.0454, 0.6023, 0.02716, 0.649, 0.03214, 0.3273, 0.3918, 0.3266, 0.4486, 0.3059, 0.4678, 0.6434, 0.0454, 0.6209, 0.08625, 0.6108, 0.06243, 0.6209, 0.08625, 0.6434, 0.0454, 0.667, 0.1145, 0.667, 0.1145, 0.6644, 0.1606, 0.6209, 0.08625, 0.6209, 0.08625, 0.6644, 0.1606, 0.6248, 0.1333, 0.6105, 0.1854, 0.6209, 0.08625, 0.6248, 0.1333, 0.3417, 0.3438, 0.317, 0.2852, 0.3466, 0.2852, 0.6644, 0.1606, 0.6105, 0.1854, 0.6248, 0.1333, 0.6577, 0.2181, 0.6105, 0.1854, 0.6644, 0.1606, 0.6052, 0.2628, 0.667, 0.3151, 0.6465, 0.3666, 0.6076, 0.22, 0.6577, 0.2181, 0.667, 0.3151, 0.5857, 0.3719, 0.5962, 0.3276, 0.6465, 0.3666, 0.6052, 0.2628, 0.6465, 0.3666, 0.5962, 0.3276, 0.5606, 0.3788, 0.5962, 0.3276, 0.5857, 0.3719, 0.3217, 0.1445, 0.306, 0.1838, 0.2952, 0.09048, 0.6052, 0.2628, 0.5425, 0.2755, 0.6076, 0.22, 0.5574, 0.4492, 0.5239, 0.4122, 0.5733, 0.4232, 0.667, 0.3151, 0.6052, 0.2628, 0.6076, 0.22, 0.4745, 0.2505, 0.43, 0.345, 0.4421, 0.2629, 0.4478, 0.2363, 0.4421, 0.2629, 0.4291, 0.2141, 0.4745, 0.2505, 0.4421, 0.2629, 0.4478, 0.2363, 0.2801, 0.138, 0.2952, 0.09048, 0.306, 0.1838, 0.6577, 0.2181, 0.6076, 0.22, 0.6105, 0.1854, 0.5988, 0.3934, 0.5857, 0.3719, 0.6465, 0.3666, 0.3466, 0.09484, 0.2952, 0.09048, 0.3245, 0.06968, 0.5733, 0.4232, 0.5857, 0.3719, 0.5988, 0.3934, 0.2952, 0.09048, 0.3466, 0.09484, 0.3217, 0.1445, 0.2713, 0.2735, 0.2596, 0.3083, 0.1948, 0.3182, 0.2713, 0.2735, 0.1948, 0.3182, 0.1944, 0.2939, 0.1944, 0.2939, 0.2322, 0.221, 0.2713, 0.2735, 0.2554, 0.1783, 0.2801, 0.138, 0.306, 0.1838, 0.3189, 0.2023, 0.306, 0.1838, 0.3217, 0.1445, 0.1532, 0.405, 0.203, 0.3673, 0.2148, 0.3975, 0.2148, 0.3975, 0.203, 0.3673, 0.2596, 0.3083, 0.203, 0.3673, 0.1948, 0.3182, 0.2596, 0.3083, 0.3417, 0.3438, 0.3029, 0.33, 0.317, 0.2852, 0.5606, 0.3788, 0.5857, 0.3719, 0.5733, 0.4232, 0.5239, 0.4122, 0.5606, 0.3788, 0.5733, 0.4232, 0.5606, 0.3788, 0.5239, 0.4122, 0.5046, 0.3837, 0.5046, 0.3837, 0.5376, 0.373, 0.5606, 0.3788, 0.5574, 0.4492, 0.5171, 0.4376, 0.5239, 0.4122, 0.2596, 0.3083, 0.3029, 0.33, 0.2714, 0.3713, 0.3029, 0.33, 0.2596, 0.3083, 0.317, 0.2852, 0.2713, 0.2735, 0.317, 0.2852, 0.2596, 0.3083, 0.2596, 0.3083, 0.2714, 0.3713, 0.2148, 0.3975, 0.3189, 0.2023, 0.317, 0.2852, 0.306, 0.1838, 0.2554, 0.1783, 0.306, 0.1838, 0.2713, 0.2735, 0.2322, 0.221, 0.2554, 0.1783, 0.2713, 0.2735, 0.3189, 0.2023, 0.3466, 0.2852, 0.317, 0.2852, 0.2713, 0.2735, 0.306, 0.1838, 0.317, 0.2852, 0.1948, 0.3182, 0.1532, 0.405, 0.145, 0.3785, 0.1948, 0.3182, 0.203, 0.3673, 0.1532, 0.405, 0.01758, 0.7702, 0.05926, 0.8294, 0.04488, 0.8608, 0.8446, 0.1098, 0.8931, 0.03502, 0.8599, 0.1788, 0.06099, 0.6436, 0.06555, 0.6618, 0.03063, 0.6719, 0.03063, 0.6719, 0.06555, 0.6618, 0.01758, 0.7702, 0.9827, 0.1212, 0.8599, 0.1788, 0.8931, 0.03502, 0.145, 0.3785, 0.09407, 0.2553, 0.08354, 0.1924, 0.6309, 0.8362, 0.5913, 0.8314, 0.6038, 0.7874, 0.3029, 0.33, 0.3417, 0.3438, 0.2714, 0.3713, 0.9827, 0.1212, 0.8931, 0.03502, 0.9489, 0.07298, 0.08354, 0.1924, 0.2322, 0.221, 0.1944, 0.2939, 0.01211, 0.8398, 0.01758, 0.7702, 0.04488, 0.8608, 0.3059, 0.4678, 0.2148, 0.3975, 0.2714, 0.3713, 0.3059, 0.4678, 0.2188, 0.5008, 0.1543, 0.4686, 0.09645, 0.7892, 0.0874, 0.6953, 0.1149, 0.7366, 0.3273, 0.3918, 0.3059, 0.4678, 0.2714, 0.3713, 0.4331, 0.7635, 0.4939, 0.6639, 0.6038, 0.7874, 0.4154, 0.6584, 0.4939, 0.6639, 0.4331, 0.7635, 0.06555, 0.6618, 0.09645, 0.7892, 0.06748, 0.7978, 0.01758, 0.7702, 0.06555, 0.6618, 0.06748, 0.7978, 0.4331, 0.7635, 0.6038, 0.7874, 0.5093, 0.8313, 0.0874, 0.6953, 0.09645, 0.7892, 0.06555, 0.6618, 0.2714, 0.3713, 0.3417, 0.3438, 0.3273, 0.3918, 0.2148, 0.3975, 0.3059, 0.4678, 0.1543, 0.4686, 0.1944, 0.2939, 0.1948, 0.3182, 0.08354, 0.1924, 0.08354, 0.1924, 0.1948, 0.3182, 0.145, 0.3785, 0.08354, 0.1924, 0.09287, 0.15, 0.2554, 0.1783, 0.2554, 0.1783, 0.2322, 0.221, 0.08354, 0.1924])
me_cube_001.materials.append(mat_material)
me_cube_001.use_remesh_preserve_volume = False
me_cube_001.use_remesh_preserve_attributes = False
me_cube_001.use_mirror_vertex_groups = False
me_cube_001.update()

# ---- objects
ob_lamp_003 = bpy.data.objects.new('Lamp.003', light_lamp_003)
ob_lamp_002 = bpy.data.objects.new('Lamp.002', light_lamp_002)
ob_lamp_001 = bpy.data.objects.new('Lamp.001', light_lamp_001)
ob_cube_001 = bpy.data.objects.new('Cube.001', me_cube_001)
ob_lamp = bpy.data.objects.new('Lamp', light_lamp)
ob_camera = bpy.data.objects.new('Camera', cam_camera)

# ---- transforms, parenting, visibility, modifiers, constraints
ob_lamp_003.location = (-4.74, -4.83, 0.1456)
ob_lamp_003.rotation_euler = (-0.203, 2.581, 0.6334)
ob_lamp_003.lock_rotations_4d = False
ob_lamp_003.empty_display_type = 'ARROWS'
ob_lamp_003.color = (0.0, 0.0, 0.0, 0.0)
ob_lamp_003.lineart.crease_threshold = 0.0
ob_lamp_002.location = (4.891, 1.791, -3.605)
ob_lamp_002.rotation_euler = (-0.203, 2.581, 0.6334)
ob_lamp_002.lock_rotations_4d = False
ob_lamp_002.empty_display_type = 'ARROWS'
ob_lamp_002.color = (0.0, 0.0, 0.0, 0.0)
ob_lamp_002.lineart.crease_threshold = 0.0
ob_lamp_001.location = (-1.743, 3.44, -2.806)
ob_lamp_001.rotation_euler = (-0.6352, 2.956, 0.5221)
ob_lamp_001.lock_rotations_4d = False
ob_lamp_001.empty_display_type = 'ARROWS'
ob_lamp_001.color = (0.0, 0.0, 0.0, 0.0)
ob_lamp_001.lineart.crease_threshold = 0.0
ob_cube_001.location = (0.0, 0.0, 0.0)
ob_cube_001.rotation_euler = (1.571, -0.0, -3.142)
ob_cube_001.lock_rotations_4d = False
ob_cube_001.empty_display_type = 'ARROWS'
ob_cube_001.lineart.crease_threshold = 0.0
ob_lamp.location = (5.123, 0.4836, 5.041)
ob_lamp.lock_rotations_4d = False
ob_lamp.empty_display_type = 'ARROWS'
ob_lamp.color = (0.0, 0.0, 0.0, 0.0)
ob_lamp.lineart.crease_threshold = 0.0
ob_camera.location = (7.481, -6.508, 5.344)
ob_camera.rotation_euler = (1.109, 0.0, 0.8149)
ob_camera.lock_rotations_4d = False
ob_camera.empty_display_type = 'ARROWS'
ob_camera.color = (0.0, 0.0, 0.0, 0.0)
ob_camera.display_type = 'WIRE'
ob_camera.lineart.crease_threshold = 0.0

# ---- collection membership
col_collection_1.objects.link(ob_lamp_003)
col_collection_1.objects.link(ob_lamp_002)
col_collection_1.objects.link(ob_lamp_001)
col_collection_1.objects.link(ob_cube_001)
col_collection_1.objects.link(ob_lamp)
col_collection_1.objects.link(ob_camera)

# ---- scene / render settings (as saved in the file)
scene.camera = ob_camera
scene.frame_start = 1; scene.frame_end = 250; scene.frame_set(1)
scene.render.engine = 'BLENDER_EEVEE_NEXT'
scene.render.resolution_percentage = 50
scene.render.dither_intensity = 0.0
scene.render.use_bake_selected_to_active = True
scene.cycles.use_denoising = False
scene.cycles.samples = 128
scene.cycles.sampling_pattern = 'TABULATED_SOBOL'
scene.cycles.light_sampling_threshold = 0.0
scene.cycles.use_adaptive_sampling = False
scene.cycles.use_light_tree = False
scene.cycles.blur_glossy = 0.0
scene.cycles.sample_clamp_indirect = 0.0
scene.view_settings.view_transform = 'Standard'
bpy.context.view_layer.update()
